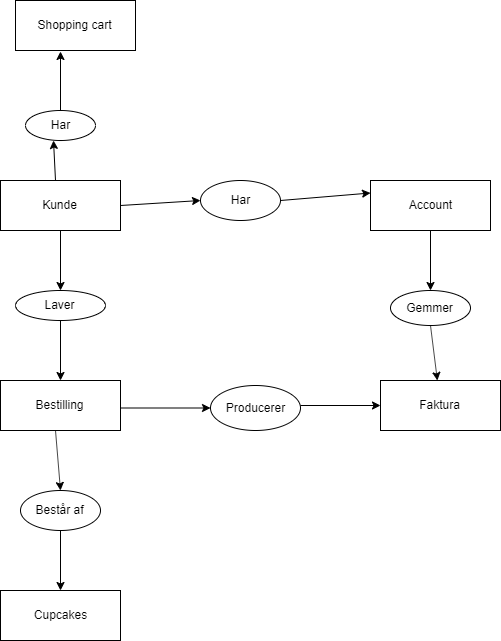

The diagram above was exported from draw.io. Its source (the exported page's mxGraphModel, read from the mxfile embedded in the PNG):
<mxGraphModel dx="1673" dy="839" grid="1" gridSize="10" guides="1" tooltips="1" connect="1" arrows="1" fold="1" page="1" pageScale="1" pageWidth="850" pageHeight="1100" math="0" shadow="0">
  <root>
    <mxCell id="0" />
    <mxCell id="1" parent="0" />
    <mxCell id="MwTv_wckOBm1HRxCvykv-1" value="Kunde" style="rounded=0;whiteSpace=wrap;html=1;" parent="1" vertex="1">
      <mxGeometry x="160" y="190" width="120" height="50" as="geometry" />
    </mxCell>
    <mxCell id="MwTv_wckOBm1HRxCvykv-2" value="Account" style="rounded=0;whiteSpace=wrap;html=1;" parent="1" vertex="1">
      <mxGeometry x="530" y="190" width="120" height="50" as="geometry" />
    </mxCell>
    <mxCell id="MwTv_wckOBm1HRxCvykv-3" value="Bestilling" style="rounded=0;whiteSpace=wrap;html=1;" parent="1" vertex="1">
      <mxGeometry x="160" y="390" width="120" height="50" as="geometry" />
    </mxCell>
    <mxCell id="MwTv_wckOBm1HRxCvykv-4" value="Shopping cart" style="rounded=0;whiteSpace=wrap;html=1;" parent="1" vertex="1">
      <mxGeometry x="175" y="10" width="120" height="50" as="geometry" />
    </mxCell>
    <mxCell id="MwTv_wckOBm1HRxCvykv-5" value="Faktura" style="rounded=0;whiteSpace=wrap;html=1;" parent="1" vertex="1">
      <mxGeometry x="540" y="390" width="120" height="50" as="geometry" />
    </mxCell>
    <mxCell id="MwTv_wckOBm1HRxCvykv-6" value="Cupcakes" style="rounded=0;whiteSpace=wrap;html=1;" parent="1" vertex="1">
      <mxGeometry x="160" y="600" width="120" height="50" as="geometry" />
    </mxCell>
    <mxCell id="MwTv_wckOBm1HRxCvykv-7" value="" style="endArrow=classic;html=1;" parent="1" target="MwTv_wckOBm1HRxCvykv-8" edge="1">
      <mxGeometry width="50" height="50" relative="1" as="geometry">
        <mxPoint x="220" y="240" as="sourcePoint" />
        <mxPoint x="220" y="290" as="targetPoint" />
      </mxGeometry>
    </mxCell>
    <mxCell id="MwTv_wckOBm1HRxCvykv-8" value="Laver" style="ellipse;whiteSpace=wrap;html=1;" parent="1" vertex="1">
      <mxGeometry x="175" y="300" width="90" height="30" as="geometry" />
    </mxCell>
    <mxCell id="MwTv_wckOBm1HRxCvykv-9" value="" style="endArrow=classic;html=1;entryX=0.5;entryY=0;entryDx=0;entryDy=0;" parent="1" target="MwTv_wckOBm1HRxCvykv-3" edge="1">
      <mxGeometry width="50" height="50" relative="1" as="geometry">
        <mxPoint x="220" y="330" as="sourcePoint" />
        <mxPoint x="270" y="280" as="targetPoint" />
      </mxGeometry>
    </mxCell>
    <mxCell id="MwTv_wckOBm1HRxCvykv-11" value="Producerer" style="ellipse;whiteSpace=wrap;html=1;" parent="1" vertex="1">
      <mxGeometry x="370" y="395" width="90" height="45" as="geometry" />
    </mxCell>
    <mxCell id="MwTv_wckOBm1HRxCvykv-12" value="Har" style="ellipse;whiteSpace=wrap;html=1;" parent="1" vertex="1">
      <mxGeometry x="185" y="120" width="70" height="30" as="geometry" />
    </mxCell>
    <mxCell id="MwTv_wckOBm1HRxCvykv-13" value="" style="endArrow=classic;html=1;entryX=0.4;entryY=1;entryDx=0;entryDy=0;entryPerimeter=0;" parent="1" target="MwTv_wckOBm1HRxCvykv-12" edge="1">
      <mxGeometry width="50" height="50" relative="1" as="geometry">
        <mxPoint x="215" y="190" as="sourcePoint" />
        <mxPoint x="265" y="140" as="targetPoint" />
      </mxGeometry>
    </mxCell>
    <mxCell id="MwTv_wckOBm1HRxCvykv-14" value="" style="endArrow=classic;html=1;entryX=0.375;entryY=1.02;entryDx=0;entryDy=0;entryPerimeter=0;" parent="1" target="MwTv_wckOBm1HRxCvykv-4" edge="1">
      <mxGeometry width="50" height="50" relative="1" as="geometry">
        <mxPoint x="220" y="120" as="sourcePoint" />
        <mxPoint x="270" y="70" as="targetPoint" />
      </mxGeometry>
    </mxCell>
    <mxCell id="MwTv_wckOBm1HRxCvykv-15" value="Har" style="ellipse;whiteSpace=wrap;html=1;" parent="1" vertex="1">
      <mxGeometry x="360" y="190" width="80" height="40" as="geometry" />
    </mxCell>
    <mxCell id="MwTv_wckOBm1HRxCvykv-16" value="" style="endArrow=classic;html=1;entryX=0;entryY=0.5;entryDx=0;entryDy=0;" parent="1" target="MwTv_wckOBm1HRxCvykv-15" edge="1">
      <mxGeometry width="50" height="50" relative="1" as="geometry">
        <mxPoint x="280" y="215" as="sourcePoint" />
        <mxPoint x="330" y="165" as="targetPoint" />
      </mxGeometry>
    </mxCell>
    <mxCell id="MwTv_wckOBm1HRxCvykv-17" value="" style="endArrow=classic;html=1;entryX=0;entryY=0.25;entryDx=0;entryDy=0;" parent="1" target="MwTv_wckOBm1HRxCvykv-2" edge="1">
      <mxGeometry width="50" height="50" relative="1" as="geometry">
        <mxPoint x="440" y="210" as="sourcePoint" />
        <mxPoint x="490" y="160" as="targetPoint" />
      </mxGeometry>
    </mxCell>
    <mxCell id="MwTv_wckOBm1HRxCvykv-18" value="Gemmer" style="ellipse;whiteSpace=wrap;html=1;" parent="1" vertex="1">
      <mxGeometry x="550" y="300" width="80" height="35" as="geometry" />
    </mxCell>
    <mxCell id="MwTv_wckOBm1HRxCvykv-19" value="" style="endArrow=classic;html=1;entryX=0.5;entryY=0;entryDx=0;entryDy=0;" parent="1" target="MwTv_wckOBm1HRxCvykv-18" edge="1">
      <mxGeometry width="50" height="50" relative="1" as="geometry">
        <mxPoint x="590" y="240" as="sourcePoint" />
        <mxPoint x="640" y="190" as="targetPoint" />
      </mxGeometry>
    </mxCell>
    <mxCell id="MwTv_wckOBm1HRxCvykv-20" value="" style="endArrow=classic;html=1;" parent="1" target="MwTv_wckOBm1HRxCvykv-5" edge="1">
      <mxGeometry width="50" height="50" relative="1" as="geometry">
        <mxPoint x="590" y="335" as="sourcePoint" />
        <mxPoint x="640" y="285" as="targetPoint" />
      </mxGeometry>
    </mxCell>
    <mxCell id="MwTv_wckOBm1HRxCvykv-21" value="" style="endArrow=classic;html=1;entryX=0;entryY=0.5;entryDx=0;entryDy=0;" parent="1" target="MwTv_wckOBm1HRxCvykv-11" edge="1">
      <mxGeometry width="50" height="50" relative="1" as="geometry">
        <mxPoint x="280" y="417.5" as="sourcePoint" />
        <mxPoint x="330" y="367.5" as="targetPoint" />
      </mxGeometry>
    </mxCell>
    <mxCell id="MwTv_wckOBm1HRxCvykv-22" value="" style="endArrow=classic;html=1;entryX=0;entryY=0.5;entryDx=0;entryDy=0;" parent="1" target="MwTv_wckOBm1HRxCvykv-5" edge="1">
      <mxGeometry width="50" height="50" relative="1" as="geometry">
        <mxPoint x="460" y="415" as="sourcePoint" />
        <mxPoint x="510" y="365" as="targetPoint" />
      </mxGeometry>
    </mxCell>
    <mxCell id="MwTv_wckOBm1HRxCvykv-23" value="Består af" style="ellipse;whiteSpace=wrap;html=1;" parent="1" vertex="1">
      <mxGeometry x="180" y="500" width="80" height="40" as="geometry" />
    </mxCell>
    <mxCell id="MwTv_wckOBm1HRxCvykv-24" value="" style="endArrow=classic;html=1;entryX=0.5;entryY=0;entryDx=0;entryDy=0;" parent="1" target="MwTv_wckOBm1HRxCvykv-23" edge="1">
      <mxGeometry width="50" height="50" relative="1" as="geometry">
        <mxPoint x="215" y="440" as="sourcePoint" />
        <mxPoint x="265" y="390" as="targetPoint" />
      </mxGeometry>
    </mxCell>
    <mxCell id="MwTv_wckOBm1HRxCvykv-25" value="" style="endArrow=classic;html=1;entryX=0.5;entryY=0;entryDx=0;entryDy=0;" parent="1" target="MwTv_wckOBm1HRxCvykv-6" edge="1">
      <mxGeometry width="50" height="50" relative="1" as="geometry">
        <mxPoint x="220" y="540" as="sourcePoint" />
        <mxPoint x="270" y="490" as="targetPoint" />
      </mxGeometry>
    </mxCell>
  </root>
</mxGraphModel>